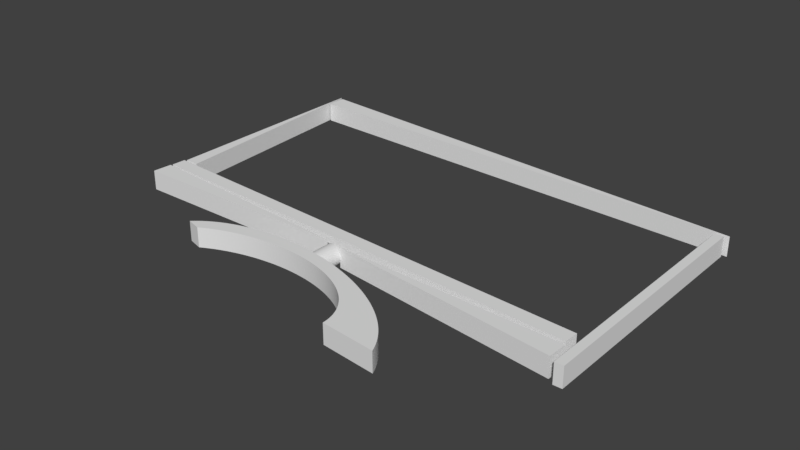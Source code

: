 # Source: monitorLogo.blend  (saved by Blender 2.78.0; exported with 4.5.12 LTS)
import bpy
from mathutils import Matrix  # noqa: F401  (used for matrix-valued properties, if any)

bpy.ops.wm.read_factory_settings(use_empty=True)
scene = bpy.context.scene
scene.name = 'Scene'

# ---- collections
col_collection_1 = bpy.data.collections.new('Collection 1'); scene.collection.children.link(col_collection_1)

# ---- world
world_world = bpy.data.worlds.new('World'); scene.world = world_world
world_world.color = (0.05088, 0.05088, 0.05088)
world_world.use_sun_shadow = False
world_world.sun_shadow_jitter_overblur = 0.0
world_world.cycles.sampling_method = 'MANUAL'

# ---- meshes
me_cylinder_008 = bpy.data.meshes.new('Cylinder.008')
me_cylinder_008.from_pydata([(0.0, 1.0, -1.0), (0.0, 1.0, 1.0), (0.03141, 0.9995, -1.0), (0.03141, 0.9995, 1.0), (0.06279, 0.998, -1.0), (0.06279, 0.998, 1.0), (0.09411, 0.9956, -1.0), (0.09411, 0.9956, 1.0), (0.1253, 0.9921, -1.0), (0.1253, 0.9921, 1.0), (0.1564, 0.9877, -1.0), (0.1564, 0.9877, 1.0), (0.1874, 0.9823, -1.0), (0.1874, 0.9823, 1.0), (0.2181, 0.9759, -1.0), (0.2181, 0.9759, 1.0), (0.2487, 0.9686, -1.0), (0.2487, 0.9686, 1.0), (0.279, 0.9603, -1.0), (0.279, 0.9603, 1.0), (0.309, 0.9511, -1.0), (0.309, 0.9511, 1.0), (0.3387, 0.9409, -1.0), (0.3387, 0.9409, 1.0), (0.3681, 0.9298, -1.0), (0.3681, 0.9298, 1.0), (0.3971, 0.9178, -1.0), (0.3971, 0.9178, 1.0), (0.4258, 0.9048, -1.0), (0.4258, 0.9048, 1.0), (0.454, 0.891, -1.0), (0.454, 0.891, 1.0), (0.4818, 0.8763, -1.0), (0.4818, 0.8763, 1.0), (0.509, 0.8607, -1.0), (0.509, 0.8607, 1.0), (0.5358, 0.8443, -1.0), (0.5358, 0.8443, 1.0), (0.5621, 0.8271, -1.0), (0.5621, 0.8271, 1.0), (0.5878, 0.809, -1.0), (0.5878, 0.809, 1.0), (0.6129, 0.7902, -1.0), (0.6129, 0.7902, 1.0), (0.6374, 0.7705, -1.0), (0.6374, 0.7705, 1.0), (0.6613, 0.7501, -1.0), (0.6613, 0.7501, 1.0), (0.6845, 0.729, -1.0), (0.6845, 0.729, 1.0), (0.7071, 0.7071, -1.0), (0.7071, 0.7071, 1.0), (0.729, 0.6845, -1.0), (0.729, 0.6845, 1.0), (0.7501, 0.6613, -1.0), (0.7501, 0.6613, 1.0), (0.7705, 0.6374, -1.0), (0.7705, 0.6374, 1.0), (0.7902, 0.6129, -1.0), (0.7902, 0.6129, 1.0), (0.809, 0.5878, -1.0), (0.809, 0.5878, 1.0), (0.8271, 0.5621, -1.0), (0.8271, 0.5621, 1.0), (0.8443, 0.5358, -1.0), (0.8443, 0.5358, 1.0), (0.8607, 0.509, -1.0), (0.8607, 0.509, 1.0), (0.8763, 0.4818, -1.0), (0.8763, 0.4818, 1.0), (0.891, 0.454, -1.0), (0.891, 0.454, 1.0), (0.9048, 0.4258, -1.0), (0.9048, 0.4258, 1.0), (0.9178, 0.3971, -1.0), (0.9178, 0.3971, 1.0), (0.9298, 0.3681, -1.0), (0.9298, 0.3681, 1.0), (0.9409, 0.3387, -1.0), (0.9409, 0.3387, 1.0), (0.9511, 0.309, -1.0), (0.9511, 0.309, 1.0), (0.9603, 0.279, -1.0), (0.9603, 0.279, 1.0), (0.9686, 0.2487, -1.0), (0.9686, 0.2487, 1.0), (0.9759, 0.2181, -1.0), (0.9759, 0.2181, 1.0), (0.9823, 0.1874, -1.0), (0.9823, 0.1874, 1.0), (0.9877, 0.1564, -1.0), (0.9877, 0.1564, 1.0), (0.9921, 0.1253, -1.0), (0.9921, 0.1253, 1.0), (0.9956, 0.09411, -1.0), (0.9956, 0.09411, 1.0), (0.998, 0.06279, -1.0), (0.998, 0.06279, 1.0), (0.9995, 0.03141, -1.0), (0.9995, 0.03141, 1.0), (1.0, -5.205e-07, -1.0), (1.0, -5.205e-07, 1.0), (0.9995, -0.03141, -1.0), (0.9995, -0.03141, 1.0), (0.998, -0.06279, -1.0), (0.998, -0.06279, 1.0), (0.9956, -0.09411, -1.0), (0.9956, -0.09411, 1.0), (0.9921, -0.1253, -1.0), (0.9921, -0.1253, 1.0), (0.9877, -0.1564, -1.0), (0.9877, -0.1564, 1.0), (0.9823, -0.1874, -1.0), (0.9823, -0.1874, 1.0), (0.9759, -0.2181, -1.0), (0.9759, -0.2181, 1.0), (0.9686, -0.2487, -1.0), (0.9686, -0.2487, 1.0), (0.9603, -0.279, -1.0), (0.9603, -0.279, 1.0), (0.9511, -0.309, -1.0), (0.9511, -0.309, 1.0), (0.9409, -0.3387, -1.0), (0.9409, -0.3387, 1.0), (0.9298, -0.3681, -1.0), (0.9298, -0.3681, 1.0), (0.9178, -0.3971, -1.0), (0.9178, -0.3971, 1.0), (0.9048, -0.4258, -1.0), (0.9048, -0.4258, 1.0), (0.891, -0.454, -1.0), (0.891, -0.454, 1.0), (0.8763, -0.4818, -1.0), (0.8763, -0.4818, 1.0), (0.8607, -0.509, -1.0), (0.8607, -0.509, 1.0), (0.8443, -0.5358, -1.0), (0.8443, -0.5358, 1.0), (0.8271, -0.5621, -1.0), (0.8271, -0.5621, 1.0), (0.809, -0.5878, -1.0), (0.809, -0.5878, 1.0), (0.7902, -0.6129, -1.0), (0.7902, -0.6129, 1.0), (0.7705, -0.6374, -1.0), (0.7705, -0.6374, 1.0), (0.7501, -0.6613, -1.0), (0.7501, -0.6613, 1.0), (0.729, -0.6845, -1.0), (0.729, -0.6845, 1.0), (0.7071, -0.7071, -1.0), (0.7071, -0.7071, 1.0), (0.6845, -0.729, -1.0), (0.6845, -0.729, 1.0), (0.6613, -0.7501, -1.0), (0.6613, -0.7501, 1.0), (0.6374, -0.7705, -1.0), (0.6374, -0.7705, 1.0), (0.6129, -0.7902, -1.0), (0.6129, -0.7902, 1.0), (0.5878, -0.809, -1.0), (0.5878, -0.809, 1.0), (0.5621, -0.8271, -1.0), (0.5621, -0.8271, 1.0), (0.5358, -0.8443, -1.0), (0.5358, -0.8443, 1.0), (0.509, -0.8607, -1.0), (0.509, -0.8607, 1.0), (0.4818, -0.8763, -1.0), (0.4818, -0.8763, 1.0), (0.454, -0.891, -1.0), (0.454, -0.891, 1.0), (0.4258, -0.9048, -1.0), (0.4258, -0.9048, 1.0), (0.3971, -0.9178, -1.0), (0.3971, -0.9178, 1.0), (0.3681, -0.9298, -1.0), (0.3681, -0.9298, 1.0), (0.3387, -0.9409, -1.0), (0.3387, -0.9409, 1.0), (0.309, -0.9511, -1.0), (0.309, -0.9511, 1.0), (0.279, -0.9603, -1.0), (0.279, -0.9603, 1.0), (0.2487, -0.9686, -1.0), (0.2487, -0.9686, 1.0), (0.2181, -0.9759, -1.0), (0.2181, -0.9759, 1.0), (0.1874, -0.9823, -1.0), (0.1874, -0.9823, 1.0), (0.1564, -0.9877, -1.0), (0.1564, -0.9877, 1.0), (0.1253, -0.9921, -1.0), (0.1253, -0.9921, 1.0), (0.09411, -0.9956, -1.0), (0.09411, -0.9956, 1.0), (0.06279, -0.998, -1.0), (0.06279, -0.998, 1.0), (0.03141, -0.9995, -1.0), (0.03141, -0.9995, 1.0), (-1.041e-06, -1.0, -1.0), (-1.041e-06, -1.0, 1.0), (-0.03141, -0.9995, -1.0), (-0.03141, -0.9995, 1.0), (-0.06279, -0.998, -1.0), (-0.06279, -0.998, 1.0), (-0.09411, -0.9956, -1.0), (-0.09411, -0.9956, 1.0), (-0.1253, -0.9921, -1.0), (-0.1253, -0.9921, 1.0), (-0.1564, -0.9877, -1.0), (-0.1564, -0.9877, 1.0), (-0.1874, -0.9823, -1.0), (-0.1874, -0.9823, 1.0), (-0.2181, -0.9759, -1.0), (-0.2181, -0.9759, 1.0), (-0.2487, -0.9686, -1.0), (-0.2487, -0.9686, 1.0), (-0.279, -0.9603, -1.0), (-0.279, -0.9603, 1.0), (-0.309, -0.9511, -1.0), (-0.309, -0.9511, 1.0), (-0.3387, -0.9409, -1.0), (-0.3387, -0.9409, 1.0), (-0.3681, -0.9298, -1.0), (-0.3681, -0.9298, 1.0), (-0.3971, -0.9178, -1.0), (-0.3971, -0.9178, 1.0), (-0.4258, -0.9048, -1.0), (-0.4258, -0.9048, 1.0), (-0.454, -0.891, -1.0), (-0.454, -0.891, 1.0), (-0.4818, -0.8763, -1.0), (-0.4818, -0.8763, 1.0), (-0.509, -0.8607, -1.0), (-0.509, -0.8607, 1.0), (-0.5358, -0.8443, -1.0), (-0.5358, -0.8443, 1.0), (-0.5621, -0.8271, -1.0), (-0.5621, -0.8271, 1.0), (-0.5878, -0.809, -1.0), (-0.5878, -0.809, 1.0), (-0.6129, -0.7902, -1.0), (-0.6129, -0.7902, 1.0), (-0.6374, -0.7705, -1.0), (-0.6374, -0.7705, 1.0), (-0.6613, -0.7501, -1.0), (-0.6613, -0.7501, 1.0), (-0.6845, -0.729, -1.0), (-0.6845, -0.729, 1.0), (-0.7071, -0.7071, -1.0), (-0.7071, -0.7071, 1.0), (-0.729, -0.6845, -1.0), (-0.729, -0.6845, 1.0), (-0.7501, -0.6613, -1.0), (-0.7501, -0.6613, 1.0), (-0.7705, -0.6374, -1.0), (-0.7705, -0.6374, 1.0), (-0.7902, -0.6129, -1.0), (-0.7902, -0.6129, 1.0), (-0.809, -0.5878, -1.0), (-0.809, -0.5878, 1.0), (-0.8271, -0.5621, -1.0), (-0.8271, -0.5621, 1.0), (-0.8443, -0.5358, -1.0), (-0.8443, -0.5358, 1.0), (-0.8607, -0.509, -1.0), (-0.8607, -0.509, 1.0), (-0.8763, -0.4818, -1.0), (-0.8763, -0.4818, 1.0), (-0.891, -0.454, -1.0), (-0.891, -0.454, 1.0), (-0.9048, -0.4258, -1.0), (-0.9048, -0.4258, 1.0), (-0.9178, -0.3971, -1.0), (-0.9178, -0.3971, 1.0), (-0.9298, -0.3681, -1.0), (-0.9298, -0.3681, 1.0), (-0.9409, -0.3387, -1.0), (-0.9409, -0.3387, 1.0), (-0.9511, -0.309, -1.0), (-0.9511, -0.309, 1.0), (-0.9603, -0.279, -1.0), (-0.9603, -0.279, 1.0), (-0.9686, -0.2487, -1.0), (-0.9686, -0.2487, 1.0), (-0.9759, -0.2181, -1.0), (-0.9759, -0.2181, 1.0), (-0.9823, -0.1874, -1.0), (-0.9823, -0.1874, 1.0), (-0.9877, -0.1564, -1.0), (-0.9877, -0.1564, 1.0), (-0.9921, -0.1253, -1.0), (-0.9921, -0.1253, 1.0), (-0.9956, -0.09411, -1.0), (-0.9956, -0.09411, 1.0), (-0.998, -0.06279, -1.0), (-0.998, -0.06279, 1.0), (-0.9995, -0.03141, -1.0), (-0.9995, -0.03141, 1.0), (-1.0, 1.442e-06, -1.0), (-1.0, 1.442e-06, 1.0), (-0.9995, 0.03141, -1.0), (-0.9995, 0.03141, 1.0), (-0.998, 0.06279, -1.0), (-0.998, 0.06279, 1.0), (-0.9956, 0.09411, -1.0), (-0.9956, 0.09411, 1.0), (-0.9921, 0.1253, -1.0), (-0.9921, 0.1253, 1.0), (-0.9877, 0.1564, -1.0), (-0.9877, 0.1564, 1.0), (-0.9823, 0.1874, -1.0), (-0.9823, 0.1874, 1.0), (-0.9759, 0.2181, -1.0), (-0.9759, 0.2181, 1.0), (-0.9686, 0.2487, -1.0), (-0.9686, 0.2487, 1.0), (-0.9603, 0.279, -1.0), (-0.9603, 0.279, 1.0), (-0.9511, 0.309, -1.0), (-0.9511, 0.309, 1.0), (-0.9409, 0.3387, -1.0), (-0.9409, 0.3387, 1.0), (-0.9298, 0.3681, -1.0), (-0.9298, 0.3681, 1.0), (-0.9178, 0.3971, -1.0), (-0.9178, 0.3971, 1.0), (-0.9048, 0.4258, -1.0), (-0.9048, 0.4258, 1.0), (-0.891, 0.454, -1.0), (-0.891, 0.454, 1.0), (-0.8763, 0.4818, -1.0), (-0.8763, 0.4818, 1.0), (-0.8607, 0.509, -1.0), (-0.8607, 0.509, 1.0), (-0.8443, 0.5358, -1.0), (-0.8443, 0.5358, 1.0), (-0.8271, 0.5621, -1.0), (-0.8271, 0.5621, 1.0), (-0.809, 0.5878, -1.0), (-0.809, 0.5878, 1.0), (-0.7902, 0.6129, -1.0), (-0.7902, 0.6129, 1.0), (-0.7705, 0.6374, -1.0), (-0.7705, 0.6374, 1.0), (-0.7501, 0.6613, -1.0), (-0.7501, 0.6613, 1.0), (-0.729, 0.6845, -1.0), (-0.729, 0.6845, 1.0), (-0.7071, 0.7071, -1.0), (-0.7071, 0.7071, 1.0), (-0.6845, 0.729, -1.0), (-0.6845, 0.729, 1.0), (-0.6613, 0.7501, -1.0), (-0.6613, 0.7501, 1.0), (-0.6374, 0.7705, -1.0), (-0.6374, 0.7705, 1.0), (-0.6129, 0.7902, -1.0), (-0.6129, 0.7902, 1.0), (-0.5878, 0.809, -1.0), (-0.5878, 0.809, 1.0), (-0.5621, 0.8271, -1.0), (-0.5621, 0.8271, 1.0), (-0.5358, 0.8443, -1.0), (-0.5358, 0.8443, 1.0), (-0.509, 0.8607, -1.0), (-0.509, 0.8607, 1.0), (-0.4818, 0.8763, -1.0), (-0.4818, 0.8763, 1.0), (-0.454, 0.891, -1.0), (-0.454, 0.891, 1.0), (-0.4258, 0.9048, -1.0), (-0.4258, 0.9048, 1.0), (-0.3971, 0.9178, -1.0), (-0.3971, 0.9178, 1.0), (-0.3681, 0.9298, -1.0), (-0.3681, 0.9298, 1.0), (-0.3387, 0.9409, -1.0), (-0.3387, 0.9409, 1.0), (-0.309, 0.9511, -1.0), (-0.309, 0.9511, 1.0), (-0.279, 0.9603, -1.0), (-0.279, 0.9603, 1.0), (-0.2487, 0.9686, -1.0), (-0.2487, 0.9686, 1.0), (-0.2181, 0.9759, -1.0), (-0.2181, 0.9759, 1.0), (-0.1874, 0.9823, -1.0), (-0.1874, 0.9823, 1.0), (-0.1564, 0.9877, -1.0), (-0.1564, 0.9877, 1.0), (-0.1253, 0.9921, -1.0), (-0.1253, 0.9921, 1.0), (-0.09411, 0.9956, -1.0), (-0.09411, 0.9956, 1.0), (-0.06279, 0.998, -1.0), (-0.06279, 0.998, 1.0), (-0.03141, 0.9995, -1.0), (-0.03141, 0.9995, 1.0)], [], [(0, 1, 3, 2), (2, 3, 5, 4), (4, 5, 7, 6), (6, 7, 9, 8), (8, 9, 11, 10), (10, 11, 13, 12), (12, 13, 15, 14), (14, 15, 17, 16), (16, 17, 19, 18), (18, 19, 21, 20), (20, 21, 23, 22), (22, 23, 25, 24), (24, 25, 27, 26), (26, 27, 29, 28), (28, 29, 31, 30), (30, 31, 33, 32), (32, 33, 35, 34), (34, 35, 37, 36), (36, 37, 39, 38), (38, 39, 41, 40), (40, 41, 43, 42), (42, 43, 45, 44), (44, 45, 47, 46), (46, 47, 49, 48), (48, 49, 51, 50), (50, 51, 53, 52), (52, 53, 55, 54), (54, 55, 57, 56), (56, 57, 59, 58), (58, 59, 61, 60), (60, 61, 63, 62), (62, 63, 65, 64), (64, 65, 67, 66), (66, 67, 69, 68), (68, 69, 71, 70), (70, 71, 73, 72), (72, 73, 75, 74), (74, 75, 77, 76), (76, 77, 79, 78), (78, 79, 81, 80), (80, 81, 83, 82), (82, 83, 85, 84), (84, 85, 87, 86), (86, 87, 89, 88), (88, 89, 91, 90), (90, 91, 93, 92), (92, 93, 95, 94), (94, 95, 97, 96), (96, 97, 99, 98), (98, 99, 101, 100), (100, 101, 103, 102), (102, 103, 105, 104), (104, 105, 107, 106), (106, 107, 109, 108), (108, 109, 111, 110), (110, 111, 113, 112), (112, 113, 115, 114), (114, 115, 117, 116), (116, 117, 119, 118), (118, 119, 121, 120), (120, 121, 123, 122), (122, 123, 125, 124), (124, 125, 127, 126), (126, 127, 129, 128), (128, 129, 131, 130), (130, 131, 133, 132), (132, 133, 135, 134), (134, 135, 137, 136), (136, 137, 139, 138), (138, 139, 141, 140), (140, 141, 143, 142), (142, 143, 145, 144), (144, 145, 147, 146), (146, 147, 149, 148), (148, 149, 151, 150), (150, 151, 153, 152), (152, 153, 155, 154), (154, 155, 157, 156), (156, 157, 159, 158), (158, 159, 161, 160), (160, 161, 163, 162), (162, 163, 165, 164), (164, 165, 167, 166), (166, 167, 169, 168), (168, 169, 171, 170), (170, 171, 173, 172), (172, 173, 175, 174), (174, 175, 177, 176), (176, 177, 179, 178), (178, 179, 181, 180), (180, 181, 183, 182), (182, 183, 185, 184), (184, 185, 187, 186), (186, 187, 189, 188), (188, 189, 191, 190), (190, 191, 193, 192), (192, 193, 195, 194), (194, 195, 197, 196), (196, 197, 199, 198), (198, 199, 201, 200), (200, 201, 203, 202), (202, 203, 205, 204), (204, 205, 207, 206), (206, 207, 209, 208), (208, 209, 211, 210), (210, 211, 213, 212), (212, 213, 215, 214), (214, 215, 217, 216), (216, 217, 219, 218), (218, 219, 221, 220), (220, 221, 223, 222), (222, 223, 225, 224), (224, 225, 227, 226), (226, 227, 229, 228), (228, 229, 231, 230), (230, 231, 233, 232), (232, 233, 235, 234), (234, 235, 237, 236), (236, 237, 239, 238), (238, 239, 241, 240), (240, 241, 243, 242), (242, 243, 245, 244), (244, 245, 247, 246), (246, 247, 249, 248), (248, 249, 251, 250), (250, 251, 253, 252), (252, 253, 255, 254), (254, 255, 257, 256), (256, 257, 259, 258), (258, 259, 261, 260), (260, 261, 263, 262), (262, 263, 265, 264), (264, 265, 267, 266), (266, 267, 269, 268), (268, 269, 271, 270), (270, 271, 273, 272), (272, 273, 275, 274), (274, 275, 277, 276), (276, 277, 279, 278), (278, 279, 281, 280), (280, 281, 283, 282), (282, 283, 285, 284), (284, 285, 287, 286), (286, 287, 289, 288), (288, 289, 291, 290), (290, 291, 293, 292), (292, 293, 295, 294), (294, 295, 297, 296), (296, 297, 299, 298), (298, 299, 301, 300), (300, 301, 303, 302), (302, 303, 305, 304), (304, 305, 307, 306), (306, 307, 309, 308), (308, 309, 311, 310), (310, 311, 313, 312), (312, 313, 315, 314), (314, 315, 317, 316), (316, 317, 319, 318), (318, 319, 321, 320), (320, 321, 323, 322), (322, 323, 325, 324), (324, 325, 327, 326), (326, 327, 329, 328), (328, 329, 331, 330), (330, 331, 333, 332), (332, 333, 335, 334), (334, 335, 337, 336), (336, 337, 339, 338), (338, 339, 341, 340), (340, 341, 343, 342), (342, 343, 345, 344), (344, 345, 347, 346), (346, 347, 349, 348), (348, 349, 351, 350), (350, 351, 353, 352), (352, 353, 355, 354), (354, 355, 357, 356), (356, 357, 359, 358), (358, 359, 361, 360), (360, 361, 363, 362), (362, 363, 365, 364), (364, 365, 367, 366), (366, 367, 369, 368), (368, 369, 371, 370), (370, 371, 373, 372), (372, 373, 375, 374), (374, 375, 377, 376), (376, 377, 379, 378), (378, 379, 381, 380), (380, 381, 383, 382), (382, 383, 385, 384), (384, 385, 387, 386), (386, 387, 389, 388), (388, 389, 391, 390), (390, 391, 393, 392), (392, 393, 395, 394), (394, 395, 397, 396), (3, 1, 399, 397, 395, 393, 391, 389, 387, 385, 383, 381, 379, 377, 375, 373, 371, 369, 367, 365, 363, 361, 359, 357, 355, 353, 351, 349, 347, 345, 343, 341, 339, 337, 335, 333, 331, 329, 327, 325, 323, 321, 319, 317, 315, 313, 311, 309, 307, 305, 303, 301, 299, 297, 295, 293, 291, 289, 287, 285, 283, 281, 279, 277, 275, 273, 271, 269, 267, 265, 263, 261, 259, 257, 255, 253, 251, 249, 247, 245, 243, 241, 239, 237, 235, 233, 231, 229, 227, 225, 223, 221, 219, 217, 215, 213, 211, 209, 207, 205, 203, 201, 199, 197, 195, 193, 191, 189, 187, 185, 183, 181, 179, 177, 175, 173, 171, 169, 167, 165, 163, 161, 159, 157, 155, 153, 151, 149, 147, 145, 143, 141, 139, 137, 135, 133, 131, 129, 127, 125, 123, 121, 119, 117, 115, 113, 111, 109, 107, 105, 103, 101, 99, 97, 95, 93, 91, 89, 87, 85, 83, 81, 79, 77, 75, 73, 71, 69, 67, 65, 63, 61, 59, 57, 55, 53, 51, 49, 47, 45, 43, 41, 39, 37, 35, 33, 31, 29, 27, 25, 23, 21, 19, 17, 15, 13, 11, 9, 7, 5), (396, 397, 399, 398), (398, 399, 1, 0), (0, 2, 4, 6, 8, 10, 12, 14, 16, 18, 20, 22, 24, 26, 28, 30, 32, 34, 36, 38, 40, 42, 44, 46, 48, 50, 52, 54, 56, 58, 60, 62, 64, 66, 68, 70, 72, 74, 76, 78, 80, 82, 84, 86, 88, 90, 92, 94, 96, 98, 100, 102, 104, 106, 108, 110, 112, 114, 116, 118, 120, 122, 124, 126, 128, 130, 132, 134, 136, 138, 140, 142, 144, 146, 148, 150, 152, 154, 156, 158, 160, 162, 164, 166, 168, 170, 172, 174, 176, 178, 180, 182, 184, 186, 188, 190, 192, 194, 196, 198, 200, 202, 204, 206, 208, 210, 212, 214, 216, 218, 220, 222, 224, 226, 228, 230, 232, 234, 236, 238, 240, 242, 244, 246, 248, 250, 252, 254, 256, 258, 260, 262, 264, 266, 268, 270, 272, 274, 276, 278, 280, 282, 284, 286, 288, 290, 292, 294, 296, 298, 300, 302, 304, 306, 308, 310, 312, 314, 316, 318, 320, 322, 324, 326, 328, 330, 332, 334, 336, 338, 340, 342, 344, 346, 348, 350, 352, 354, 356, 358, 360, 362, 364, 366, 368, 370, 372, 374, 376, 378, 380, 382, 384, 386, 388, 390, 392, 394, 396, 398)])
me_cylinder_008.use_remesh_preserve_volume = False
me_cylinder_008.use_remesh_preserve_attributes = False
me_cylinder_008.use_mirror_vertex_groups = False
me_cylinder_008.update()
me_cube_009 = bpy.data.meshes.new('Cube.009')
me_cube_009.from_pydata([(-1.0, -1.0, -1.0), (-1.0, -1.0, 1.0), (-1.0, 1.0, -1.0), (-1.0, 1.0, 1.0), (1.0, -1.0, -1.0), (1.0, -1.0, 1.0), (1.0, 1.0, -1.0), (1.0, 1.0, 1.0)], [], [(0, 1, 3, 2), (2, 3, 7, 6), (6, 7, 5, 4), (4, 5, 1, 0), (2, 6, 4, 0), (7, 3, 1, 5)])
me_cube_009.use_remesh_preserve_volume = False
me_cube_009.use_remesh_preserve_attributes = False
me_cube_009.use_mirror_vertex_groups = False
me_cube_009.update()
me_cube_006 = bpy.data.meshes.new('Cube.006')
me_cube_006.from_pydata([(-1.0, -1.0, -1.0), (-1.0, -1.0, 1.0), (-1.0, 1.0, -1.0), (-1.0, 1.0, 1.0), (1.0, -1.0, -1.0), (1.0, -1.0, 1.0), (1.0, 1.0, -1.0), (1.0, 1.0, 1.0)], [], [(0, 1, 3, 2), (2, 3, 7, 6), (6, 7, 5, 4), (4, 5, 1, 0), (2, 6, 4, 0), (7, 3, 1, 5)])
me_cube_006.use_remesh_preserve_volume = False
me_cube_006.use_remesh_preserve_attributes = False
me_cube_006.use_mirror_vertex_groups = False
me_cube_006.update()
me_cube_005 = bpy.data.meshes.new('Cube.005')
me_cube_005.from_pydata([(-1.0, 1.0, -1.0), (-1.0, 1.0, 1.0), (0.9996, 1.0, 0.7997), (0.9996, 1.0, -1.0), (-1.0, -0.3714, -1.0), (0.9996, 1.0, 1.0), (-1.0, -0.3714, 1.0)], [], [(0, 1, 5, 2, 3), (0, 3, 4), (6, 5, 1), (4, 3, 2, 5, 6), (4, 6, 1, 0)])
me_cube_005.use_remesh_preserve_volume = False
me_cube_005.use_remesh_preserve_attributes = False
me_cube_005.use_mirror_vertex_groups = False
me_cube_005.update()
me_cube_004 = bpy.data.meshes.new('Cube.004')
me_cube_004.from_pydata([(-1.0, 1.0, -1.0), (-1.0, 1.0, 1.0), (0.9996, 1.0, 0.7997), (0.9996, 1.0, -1.0), (-1.0, -0.3714, -1.0), (0.9996, 1.0, 1.0), (-1.0, -0.3714, 1.0)], [], [(0, 1, 5, 2, 3), (0, 3, 4), (6, 5, 1), (4, 3, 2, 5, 6), (4, 6, 1, 0)])
me_cube_004.use_remesh_preserve_volume = False
me_cube_004.use_remesh_preserve_attributes = False
me_cube_004.use_mirror_vertex_groups = False
me_cube_004.update()
me_cube_003 = bpy.data.meshes.new('Cube.003')
me_cube_003.from_pydata([(-1.0, 1.0, -1.0), (-1.0, 1.0, 1.0), (0.9996, 1.0, 0.7997), (0.9996, 1.0, -1.0), (-1.0, -0.3714, -1.0), (0.9996, 1.0, 1.0), (-1.0, -0.3714, 1.0)], [], [(0, 1, 5, 2, 3), (0, 3, 4), (6, 5, 1), (4, 3, 2, 5, 6), (4, 6, 1, 0)])
me_cube_003.use_remesh_preserve_volume = False
me_cube_003.use_remesh_preserve_attributes = False
me_cube_003.use_mirror_vertex_groups = False
me_cube_003.update()
me_cylinder_006 = bpy.data.meshes.new('Cylinder.006')
me_cylinder_006.from_pydata([(0.0, 1.0, -1.0), (0.0, 1.0, 1.0), (0.03141, 0.9995, -1.0), (0.03141, 0.9995, 1.0), (0.06279, 0.998, -1.0), (0.06279, 0.998, 1.0), (0.09411, 0.9956, -1.0), (0.09411, 0.9956, 1.0), (0.1253, 0.9921, -1.0), (0.1253, 0.9921, 1.0), (0.1564, 0.9877, -1.0), (0.1564, 0.9877, 1.0), (0.1874, 0.9823, -1.0), (0.1874, 0.9823, 1.0), (0.2181, 0.9759, -1.0), (0.2181, 0.9759, 1.0), (0.2487, 0.9686, -1.0), (0.2487, 0.9686, 1.0), (0.279, 0.9603, -1.0), (0.279, 0.9603, 1.0), (0.309, 0.9511, -1.0), (0.309, 0.9511, 1.0), (0.3387, 0.9409, -1.0), (0.3387, 0.9409, 1.0), (0.3681, 0.9298, -1.0), (0.3681, 0.9298, 1.0), (0.3971, 0.9178, -1.0), (0.3971, 0.9178, 1.0), (0.4258, 0.9048, -1.0), (0.4258, 0.9048, 1.0), (0.454, 0.891, -1.0), (0.454, 0.891, 1.0), (0.4818, 0.8763, -1.0), (0.4818, 0.8763, 1.0), (0.509, 0.8607, -1.0), (0.509, 0.8607, 1.0), (0.5358, 0.8443, -1.0), (0.5358, 0.8443, 1.0), (0.5621, 0.8271, -1.0), (0.5621, 0.8271, 1.0), (0.5878, 0.809, -1.0), (0.5878, 0.809, 1.0), (0.6129, 0.7902, -1.0), (0.6129, 0.7902, 1.0), (0.6374, 0.7705, -1.0), (0.6374, 0.7705, 1.0), (0.6613, 0.7501, -1.0), (0.6613, 0.7501, 1.0), (0.6845, 0.729, -1.0), (0.6845, 0.729, 1.0), (0.7071, 0.7071, -1.0), (0.7071, 0.7071, 1.0), (0.729, 0.6845, -1.0), (0.729, 0.6845, 1.0), (0.7501, 0.6613, -1.0), (0.7501, 0.6613, 1.0), (0.7705, 0.6374, -1.0), (0.7705, 0.6374, 1.0), (0.7902, 0.6129, -1.0), (0.7902, 0.6129, 1.0), (0.809, 0.5878, -1.0), (0.809, 0.5878, 1.0), (0.8271, 0.5621, -1.0), (0.8271, 0.5621, 1.0), (0.8443, 0.5358, -1.0), (0.8443, 0.5358, 1.0), (0.8607, 0.509, -1.0), (0.8607, 0.509, 1.0), (0.8763, 0.4818, -1.0), (0.8763, 0.4818, 1.0), (0.891, 0.454, -1.0), (0.891, 0.454, 1.0), (0.9048, 0.4258, -1.0), (0.9048, 0.4258, 1.0), (0.9178, 0.3971, -1.0), (0.9178, 0.3971, 1.0), (0.9298, 0.3681, -1.0), (0.9298, 0.3681, 1.0), (0.9409, 0.3387, -1.0), (0.9409, 0.3387, 1.0), (-0.9178, 0.3971, -1.0), (-0.9178, 0.3971, 1.0), (-0.9048, 0.4258, -1.0), (-0.9048, 0.4258, 1.0), (-0.891, 0.454, -1.0), (-0.891, 0.454, 1.0), (-0.8763, 0.4818, -1.0), (-0.8763, 0.4818, 1.0), (-0.8607, 0.509, -1.0), (-0.8607, 0.509, 1.0), (-0.8443, 0.5358, -1.0), (-0.8443, 0.5358, 1.0), (-0.8271, 0.5621, -1.0), (-0.8271, 0.5621, 1.0), (-0.809, 0.5878, -1.0), (-0.809, 0.5878, 1.0), (-0.7902, 0.6129, -1.0), (-0.7902, 0.6129, 1.0), (-0.7705, 0.6374, -1.0), (-0.7705, 0.6374, 1.0), (-0.7501, 0.6613, -1.0), (-0.7501, 0.6613, 1.0), (-0.729, 0.6845, -1.0), (-0.729, 0.6845, 1.0), (-0.7071, 0.7071, -1.0), (-0.7071, 0.7071, 1.0), (-0.6845, 0.729, -1.0), (-0.6845, 0.729, 1.0), (-0.6613, 0.7501, -1.0), (-0.6613, 0.7501, 1.0), (-0.6374, 0.7705, -1.0), (-0.6374, 0.7705, 1.0), (-0.6129, 0.7902, -1.0), (-0.6129, 0.7902, 1.0), (-0.5878, 0.809, -1.0), (-0.5878, 0.809, 1.0), (-0.5621, 0.8271, -1.0), (-0.5621, 0.8271, 1.0), (-0.5358, 0.8443, -1.0), (-0.5358, 0.8443, 1.0), (-0.509, 0.8607, -1.0), (-0.509, 0.8607, 1.0), (-0.4818, 0.8763, -1.0), (-0.4818, 0.8763, 1.0), (-0.454, 0.891, -1.0), (-0.454, 0.891, 1.0), (-0.4258, 0.9048, -1.0), (-0.4258, 0.9048, 1.0), (-0.3971, 0.9178, -1.0), (-0.3971, 0.9178, 1.0), (-0.3681, 0.9298, -1.0), (-0.3681, 0.9298, 1.0), (-0.3387, 0.9409, -1.0), (-0.3387, 0.9409, 1.0), (-0.309, 0.9511, -1.0), (-0.309, 0.9511, 1.0), (-0.279, 0.9603, -1.0), (-0.279, 0.9603, 1.0), (-0.2487, 0.9686, -1.0), (-0.2487, 0.9686, 1.0), (-0.2181, 0.9759, -1.0), (-0.2181, 0.9759, 1.0), (-0.1874, 0.9823, -1.0), (-0.1874, 0.9823, 1.0), (-0.1564, 0.9877, -1.0), (-0.1564, 0.9877, 1.0), (-0.1253, 0.9921, -1.0), (-0.1253, 0.9921, 1.0), (-0.09411, 0.9956, -1.0), (-0.09411, 0.9956, 1.0), (-0.06279, 0.998, -1.0), (-0.06279, 0.998, 1.0), (-0.03141, 0.9995, -1.0), (-0.03141, 0.9995, 1.0), (-0.9257, 0.378, 1.0), (-0.9257, 0.378, -1.0), (0.9425, 0.334, 1.0), (0.9425, 0.334, -1.0), (0.5485, 0.3715, 1.0), (0.5485, 0.3715, -1.0), (0.5587, 0.3197, 1.0), (0.5587, 0.3197, -1.0), (0.554, 0.3458, 1.0), (0.554, 0.3458, -1.0), (0.12, 0.8347, 1.0), (0.12, 0.8347, -1.0), (0.1426, 0.8289, 1.0), (0.1426, 0.8289, -1.0), (-0.1212, 0.8437, 1.0), (-0.1212, 0.8437, -1.0), (-0.09614, 0.8469, 1.0), (-0.09614, 0.8469, -1.0), (0.09709, 0.8397, 1.0), (0.09709, 0.8397, -1.0), (-0.07125, 0.8492, 1.0), (-0.07125, 0.8492, -1.0), (-0.797, 0.396, 1.0), (-0.797, 0.396, -1.0), (-0.815, 0.3707, 1.0), (-0.815, 0.3707, -1.0), (-0.6127, 0.5998, 1.0), (-0.6127, 0.5998, -1.0), (-0.635, 0.5795, 1.0), (-0.635, 0.5795, -1.0), (-0.7399, 0.469, 1.0), (-0.7399, 0.469, -1.0), (-0.7198, 0.4922, 1.0), (-0.7198, 0.4922, -1.0), (-0.6568, 0.5586, 1.0), (-0.6568, 0.5586, -1.0), (-0.02197, 0.8511, 1.0), (-0.02197, 0.8511, -1.0), (0.2079, 0.8059, 1.0), (0.2079, 0.8059, -1.0), (-0.04652, 0.8506, 1.0), (-0.04652, 0.8506, -1.0), (0.002358, 0.8506, 1.0), (0.002358, 0.8506, -1.0), (-0.1463, 0.8396, 1.0), (-0.1463, 0.8396, -1.0), (-0.2222, 0.8219, 1.0), (-0.2222, 0.8219, -1.0), (-0.1969, 0.8287, 1.0), (-0.1969, 0.8287, -1.0), (-0.1716, 0.8346, 1.0), (-0.1716, 0.8346, -1.0), (0.1648, 0.8221, 1.0), (0.1648, 0.8221, -1.0), (0.1866, 0.8144, 1.0), (0.1866, 0.8144, -1.0), (0.2289, 0.7965, 1.0), (0.2289, 0.7965, -1.0), (0.2493, 0.7862, 1.0), (0.2493, 0.7862, -1.0), (-0.6783, 0.5371, 1.0), (-0.6783, 0.5371, -1.0), (-0.6993, 0.5149, 1.0), (-0.6993, 0.5149, -1.0), (-0.8205, 0.3626, 1.0), (-0.8205, 0.3626, -1.0), (0.07384, 0.8438, 1.0), (0.07384, 0.8438, -1.0), (0.05029, 0.847, 1.0), (0.05029, 0.847, -1.0), (0.02645, 0.8493, 1.0), (0.02645, 0.8493, -1.0), (-0.2982, 0.7962, 1.0), (-0.2982, 0.7962, -1.0), (-0.2729, 0.8056, 1.0), (-0.2729, 0.8056, -1.0), (-0.2475, 0.8142, 1.0), (-0.2475, 0.8142, -1.0), (-0.3234, 0.7859, 1.0), (-0.3234, 0.7859, -1.0), (0.5626, 0.2932, 1.0), (0.5626, 0.2932, -1.0), (0.5651, 0.2718, 1.0), (0.5651, 0.2718, -1.0), (0.5189, 0.4697, 1.0), (0.5189, 0.4697, -1.0), (0.5096, 0.4929, 1.0), (0.5096, 0.4929, -1.0), (0.5275, 0.4459, 1.0), (0.5275, 0.4459, -1.0), (0.5423, 0.3968, 1.0), (0.5423, 0.3968, -1.0), (0.5352, 0.4216, 1.0), (0.5352, 0.4216, -1.0), (0.4996, 0.5156, 1.0), (0.4996, 0.5156, -1.0), (-0.3737, 0.7627, 1.0), (-0.3737, 0.7627, -1.0), (-0.3986, 0.7499, 1.0), (-0.3986, 0.7499, -1.0), (-0.3486, 0.7747, 1.0), (-0.3486, 0.7747, -1.0), (-0.7785, 0.4208, 1.0), (-0.7785, 0.4208, -1.0), (0.4774, 0.5592, 1.0), (0.4774, 0.5592, -1.0), (0.4889, 0.5377, 1.0), (0.4889, 0.5377, -1.0), (0.3943, 0.6745, 1.0), (0.3943, 0.6745, -1.0), (0.4098, 0.657, 1.0), (0.4098, 0.657, -1.0), (0.4653, 0.5801, 1.0), (0.4653, 0.5801, -1.0), (0.4247, 0.6388, 1.0), (0.4247, 0.6388, -1.0), (-0.4723, 0.7067, 1.0), (-0.4723, 0.7067, -1.0), (-0.4233, 0.7363, 1.0), (-0.4233, 0.7363, -1.0), (-0.7595, 0.4451, 1.0), (-0.7595, 0.4451, -1.0), (-0.5901, 0.6193, 1.0), (-0.5901, 0.6193, -1.0), (0.2693, 0.7751, 1.0), (0.2693, 0.7751, -1.0), (0.3263, 0.7367, 1.0), (0.3263, 0.7367, -1.0), (0.3078, 0.7503, 1.0), (0.3078, 0.7503, -1.0), (0.2888, 0.7631, 1.0), (0.2888, 0.7631, -1.0), (-0.5203, 0.6739, 1.0), (-0.5203, 0.6739, -1.0), (-0.4964, 0.6907, 1.0), (-0.4964, 0.6907, -1.0), (-0.4479, 0.7219, 1.0), (-0.4479, 0.7219, -1.0), (0.4389, 0.6199, 1.0), (0.4389, 0.6199, -1.0), (0.4524, 0.6004, 1.0), (0.4524, 0.6004, -1.0), (-0.5439, 0.6565, 1.0), (-0.5439, 0.6565, -1.0), (-0.5672, 0.6382, 1.0), (-0.5672, 0.6382, -1.0), (0.3782, 0.6912, 1.0), (0.3782, 0.6912, -1.0), (0.3615, 0.7071, 1.0), (0.3615, 0.7071, -1.0), (0.3442, 0.7223, 1.0), (0.3442, 0.7223, -1.0)], [], [(0, 1, 3, 2), (2, 3, 5, 4), (4, 5, 7, 6), (6, 7, 9, 8), (8, 9, 11, 10), (10, 11, 13, 12), (12, 13, 15, 14), (14, 15, 17, 16), (16, 17, 19, 18), (18, 19, 21, 20), (20, 21, 23, 22), (22, 23, 25, 24), (24, 25, 27, 26), (26, 27, 29, 28), (28, 29, 31, 30), (30, 31, 33, 32), (32, 33, 35, 34), (34, 35, 37, 36), (36, 37, 39, 38), (38, 39, 41, 40), (40, 41, 43, 42), (42, 43, 45, 44), (44, 45, 47, 46), (46, 47, 49, 48), (48, 49, 51, 50), (50, 51, 53, 52), (52, 53, 55, 54), (54, 55, 57, 56), (56, 57, 59, 58), (58, 59, 61, 60), (60, 61, 63, 62), (62, 63, 65, 64), (64, 65, 67, 66), (66, 67, 69, 68), (68, 69, 71, 70), (70, 71, 73, 72), (72, 73, 75, 74), (74, 75, 77, 76), (76, 77, 79, 78), (78, 79, 156, 157), (80, 81, 83, 82), (82, 83, 85, 84), (84, 85, 87, 86), (86, 87, 89, 88), (88, 89, 91, 90), (90, 91, 93, 92), (92, 93, 95, 94), (94, 95, 97, 96), (96, 97, 99, 98), (98, 99, 101, 100), (100, 101, 103, 102), (102, 103, 105, 104), (104, 105, 107, 106), (106, 107, 109, 108), (108, 109, 111, 110), (110, 111, 113, 112), (112, 113, 115, 114), (114, 115, 117, 116), (116, 117, 119, 118), (118, 119, 121, 120), (120, 121, 123, 122), (122, 123, 125, 124), (124, 125, 127, 126), (126, 127, 129, 128), (128, 129, 131, 130), (130, 131, 133, 132), (132, 133, 135, 134), (134, 135, 137, 136), (136, 137, 139, 138), (138, 139, 141, 140), (140, 141, 143, 142), (142, 143, 145, 144), (144, 145, 147, 146), (146, 147, 149, 148), (148, 149, 151, 150), (3, 1, 153, 151, 149, 147, 145, 143, 141, 139, 137, 135, 133, 131, 129, 127, 125, 123, 121, 119, 117, 115, 113, 111, 109, 107, 105, 103, 101, 99, 97, 95, 93, 91, 89, 87, 85, 83, 81, 154, 218, 178, 176, 256, 274, 184, 186, 216, 214, 188, 182, 180, 276, 298, 296, 286, 288, 270, 290, 272, 252, 250, 254, 232, 226, 228, 230, 200, 202, 204, 198, 168, 170, 174, 194, 190, 196, 224, 222, 220, 172, 164, 166, 206, 208, 192, 210, 212, 278, 284, 282, 280, 304, 302, 300, 262, 264, 268, 292, 294, 266, 258, 260, 248, 240, 238, 242, 246, 244, 158, 162, 160, 234, 236, 156, 79, 77, 75, 73, 71, 69, 67, 65, 63, 61, 59, 57, 55, 53, 51, 49, 47, 45, 43, 41, 39, 37, 35, 33, 31, 29, 27, 25, 23, 21, 19, 17, 15, 13, 11, 9, 7, 5), (150, 151, 153, 152), (152, 153, 1, 0), (0, 2, 4, 6, 8, 10, 12, 14, 16, 18, 20, 22, 24, 26, 28, 30, 32, 34, 36, 38, 40, 42, 44, 46, 48, 50, 52, 54, 56, 58, 60, 62, 64, 66, 68, 70, 72, 74, 76, 78, 157, 237, 235, 161, 163, 159, 245, 247, 243, 239, 241, 249, 261, 259, 267, 295, 293, 269, 265, 263, 301, 303, 305, 281, 283, 285, 279, 213, 211, 193, 209, 207, 167, 165, 173, 221, 223, 225, 197, 191, 195, 175, 171, 169, 199, 205, 203, 201, 231, 229, 227, 233, 255, 251, 253, 273, 291, 271, 289, 287, 297, 299, 277, 181, 183, 189, 215, 217, 187, 185, 275, 257, 177, 179, 219, 155, 80, 82, 84, 86, 88, 90, 92, 94, 96, 98, 100, 102, 104, 106, 108, 110, 112, 114, 116, 118, 120, 122, 124, 126, 128, 130, 132, 134, 136, 138, 140, 142, 144, 146, 148, 150, 152), (154, 155, 219, 218), (155, 154, 81, 80), (231, 230, 228, 229), (299, 298, 276, 277), (205, 204, 202, 203), (203, 202, 200, 201), (253, 252, 272, 273), (259, 258, 266, 267), (293, 292, 268, 269), (269, 268, 264, 265), (295, 294, 292, 293), (289, 288, 286, 287), (201, 200, 230, 231), (169, 168, 198, 199), (215, 214, 216, 217), (275, 274, 256, 257), (233, 232, 254, 255), (183, 182, 188, 189), (263, 262, 300, 301), (281, 280, 282, 283), (175, 174, 170, 171), (249, 248, 260, 261), (235, 234, 160, 161), (229, 228, 226, 227), (251, 250, 252, 253), (181, 180, 182, 183), (163, 162, 158, 159), (267, 266, 294, 295), (283, 282, 284, 285), (187, 186, 184, 185), (173, 172, 220, 221), (167, 166, 164, 165), (179, 178, 218, 219), (217, 216, 186, 187), (291, 290, 270, 271), (193, 192, 208, 209), (159, 158, 244, 245), (245, 244, 246, 247), (213, 212, 210, 211), (189, 188, 214, 215), (185, 184, 274, 275), (239, 238, 240, 241), (301, 300, 302, 303), (255, 254, 250, 251), (234, 235, 237, 236), (161, 160, 162, 163), (285, 284, 278, 279), (271, 270, 288, 289), (207, 206, 166, 167), (277, 276, 180, 181), (209, 208, 206, 207), (177, 176, 178, 179), (211, 210, 192, 193), (305, 304, 280, 281), (225, 224, 196, 197), (247, 246, 242, 243), (241, 240, 248, 249), (243, 242, 238, 239), (297, 296, 298, 299), (197, 196, 190, 191), (236, 237, 157, 156), (265, 264, 262, 263), (257, 256, 176, 177), (273, 272, 290, 291), (303, 302, 304, 305), (195, 194, 174, 175), (199, 198, 204, 205), (223, 222, 224, 225), (287, 286, 296, 297), (227, 226, 232, 233), (279, 278, 212, 213), (165, 164, 172, 173), (261, 260, 258, 259), (221, 220, 222, 223), (191, 190, 194, 195), (171, 170, 168, 169)])
me_cylinder_006.use_remesh_preserve_volume = False
me_cylinder_006.use_remesh_preserve_attributes = False
me_cylinder_006.use_mirror_vertex_groups = False
me_cylinder_006.update()
me_cube_001 = bpy.data.meshes.new('Cube.001')
me_cube_001.from_pydata([(-1.0, 1.0, -1.0), (-1.0, 1.0, 1.0), (0.9996, 1.0, 0.7997), (0.9996, 1.0, -1.0), (-1.0, -0.3714, -1.0), (0.9996, 1.0, 1.0), (-1.0, -0.3714, 1.0)], [], [(0, 1, 5, 2, 3), (0, 3, 4), (6, 5, 1), (4, 3, 2, 5, 6), (4, 6, 1, 0)])
me_cube_001.use_remesh_preserve_volume = False
me_cube_001.use_remesh_preserve_attributes = False
me_cube_001.use_mirror_vertex_groups = False
me_cube_001.update()

# ---- objects
ob_cylinder = bpy.data.objects.new('Cylinder', me_cylinder_008)
ob_cube_006 = bpy.data.objects.new('Cube.006', me_cube_009)
ob_cube_005 = bpy.data.objects.new('Cube.005', me_cube_006)
ob_cube_004 = bpy.data.objects.new('Cube.004', me_cube_005)
ob_cube_003 = bpy.data.objects.new('Cube.003', me_cube_004)
ob_cube_002 = bpy.data.objects.new('Cube.002', me_cube_003)
ob_cylinder_001 = bpy.data.objects.new('Cylinder.001', me_cylinder_006)
ob_cube = bpy.data.objects.new('Cube', me_cube_001)

# ---- transforms, parenting, visibility, modifiers, constraints
ob_cylinder.location = (8.584, -0.4781, -0.03214)
ob_cylinder.rotation_euler = (0.0, 1.571, 1.571)
ob_cylinder.scale = (0.69, 0.69, 1.0)
ob_cylinder.lineart.crease_threshold = 0.0
ob_cube_006.location = (25.89, 7.369, -0.03214)
ob_cube_006.rotation_euler = (0.0, 0.0, 1.571)
ob_cube_006.scale = (9.0, 0.3, 0.7)
ob_cube_006.lineart.crease_threshold = 0.0
ob_cube_005.location = (8.596, 1.63, -0.03214)
ob_cube_005.rotation_euler = (0.0, 0.0, -0.04887)
ob_cube_005.scale = (16.5, 0.5, 0.7)
ob_cube_005.lineart.crease_threshold = 0.0
ob_cube_004.location = (9.51, 18.05, -0.03214)
ob_cube_004.rotation_euler = (3.142, 0.0, -0.02793)
ob_cube_004.scale = (17.0, 1.0, 0.7)
ob_cube_004.lineart.crease_threshold = 0.0
ob_cube_003.location = (-7.0, 11.05, -0.03214)
ob_cube_003.rotation_euler = (3.142, 3.142, -1.571)
ob_cube_003.scale = (8.0, 0.7292, 0.7)
ob_cube_003.lineart.crease_threshold = 0.0
ob_cube_002.location = (17.18, -0.7858, -0.03214)
ob_cube_002.rotation_euler = (0.0, 3.142, -0.02269)
ob_cube_002.scale = (8.0, 1.0, 0.7)
ob_cube_002.lineart.crease_threshold = 0.0
ob_cylinder_001.location = (8.362, -6.868, -0.03214)
ob_cylinder_001.rotation_euler = (0.0, 0.0, -0.185)
ob_cylinder_001.scale = (10.0, 5.74, 0.7)
ob_cylinder_001.lineart.crease_threshold = 0.0
ob_cube.location = (-0.061, 0.2128, -0.03214)
ob_cube.rotation_euler = (0.0, 0.0, -0.0733)
ob_cube.scale = (8.0, 1.0, 0.7)
ob_cube.lineart.crease_threshold = 0.0

# ---- collection membership
col_collection_1.objects.link(ob_cylinder)
col_collection_1.objects.link(ob_cube_006)
col_collection_1.objects.link(ob_cube_005)
col_collection_1.objects.link(ob_cube_004)
col_collection_1.objects.link(ob_cube_003)
col_collection_1.objects.link(ob_cube_002)
col_collection_1.objects.link(ob_cylinder_001)
col_collection_1.objects.link(ob_cube)

# ---- scene / render settings (as saved in the file)
scene.frame_start = 1; scene.frame_end = 250; scene.frame_set(1)
scene.render.engine = 'BLENDER_EEVEE_NEXT'
scene.render.resolution_percentage = 50
scene.render.dither_intensity = 0.0
scene.cycles.use_denoising = False
scene.cycles.samples = 128
scene.cycles.sampling_pattern = 'TABULATED_SOBOL'
scene.cycles.light_sampling_threshold = 0.0
scene.cycles.use_adaptive_sampling = False
scene.cycles.use_light_tree = False
scene.cycles.blur_glossy = 0.0
scene.cycles.sample_clamp_indirect = 0.0
scene.view_settings.view_transform = 'Standard'
bpy.context.view_layer.update()

# ---- added for rendering (the .blend has no active camera and no usable light): camera, sun
cam_auto = bpy.data.cameras.new('AutoCamera')
cam_auto.lens = 50.0
cam_auto.sensor_width = 36.0
cam_auto.clip_end = 1000.0
ob_auto_camera = bpy.data.objects.new('AutoCamera', cam_auto)
scene.collection.objects.link(ob_auto_camera)
ob_auto_camera.location = (49.328, -42.1419, 32.0539)
ob_auto_camera.rotation_euler = (1.09748, -7.21219e-08, 0.694738)
scene.camera = ob_auto_camera
light_auto_sun = bpy.data.lights.new('AutoSun', 'SUN')
light_auto_sun.energy = 3.0
light_auto_sun.angle = 0.0523599
ob_auto_sun = bpy.data.objects.new('AutoSun', light_auto_sun)
scene.collection.objects.link(ob_auto_sun)
ob_auto_sun.rotation_euler = (0.872665, 0.174533, 0.523599)
bpy.context.view_layer.update()
